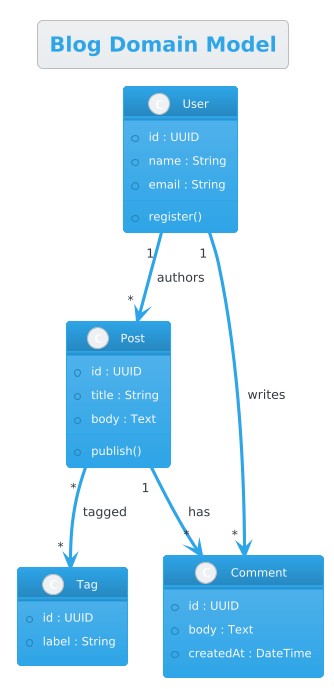

The diagram above was rendered by PlantUML. Its source (embedded in the PNG):
@startuml
!theme cerulean
title Blog Domain Model

class User {
  +id : UUID
  +name : String
  +email : String
  +register()
}

class Post {
  +id : UUID
  +title : String
  +body : Text
  +publish()
}

class Comment {
  +id : UUID
  +body : Text
  +createdAt : DateTime
}

class Tag {
  +id : UUID
  +label : String
}

User "1" --> "*" Post : authors
Post "1" --> "*" Comment : has
User "1" --> "*" Comment : writes
Post "*" --> "*" Tag : tagged
@enduml